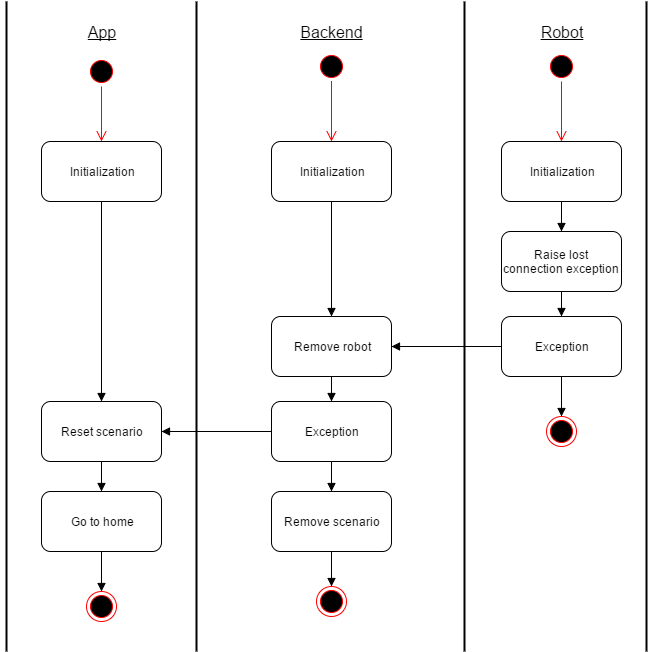

The diagram above was exported from draw.io. Its source (the exported page's mxGraphModel, read from the mxfile embedded in the PNG):
<mxGraphModel dx="2252" dy="720" grid="1" gridSize="10" guides="1" tooltips="1" connect="1" arrows="1" fold="1" page="1" pageScale="1" pageWidth="826" pageHeight="1169" background="#ffffff" math="0" shadow="0">
  <root>
    <mxCell id="0" />
    <mxCell id="1" parent="0" />
    <mxCell id="42adb49011ef62b1-3" value="" style="line;strokeWidth=2;direction=south;html=1;" parent="1" vertex="1">
      <mxGeometry x="140" y="40" width="10" height="650" as="geometry" />
    </mxCell>
    <mxCell id="42adb49011ef62b1-4" value="" style="line;strokeWidth=2;direction=south;html=1;" parent="1" vertex="1">
      <mxGeometry x="408" y="40" width="10" height="650" as="geometry" />
    </mxCell>
    <mxCell id="42adb49011ef62b1-5" value="" style="line;strokeWidth=2;direction=south;html=1;" parent="1" vertex="1">
      <mxGeometry x="590" y="40" width="10" height="650" as="geometry" />
    </mxCell>
    <mxCell id="42adb49011ef62b1-6" value="Backend" style="text;html=1;strokeColor=none;fillColor=none;align=center;verticalAlign=middle;whiteSpace=wrap;fontSize=16;fontStyle=4" parent="1" vertex="1">
      <mxGeometry x="260" y="60" width="40" height="20" as="geometry" />
    </mxCell>
    <mxCell id="42adb49011ef62b1-7" value="Robot" style="text;html=1;strokeColor=none;fillColor=none;align=center;verticalAlign=middle;whiteSpace=wrap;fontSize=16;fontStyle=4" parent="1" vertex="1">
      <mxGeometry x="490" y="60" width="40" height="20" as="geometry" />
    </mxCell>
    <mxCell id="42adb49011ef62b1-10" value="App" style="text;html=1;strokeColor=none;fillColor=none;align=center;verticalAlign=middle;whiteSpace=wrap;fontSize=16;fontStyle=4" parent="1" vertex="1">
      <mxGeometry x="30" y="60" width="40" height="20" as="geometry" />
    </mxCell>
    <mxCell id="42adb49011ef62b1-11" value="" style="line;strokeWidth=2;direction=south;html=1;" parent="1" vertex="1">
      <mxGeometry x="-50" y="40" width="10" height="650" as="geometry" />
    </mxCell>
    <mxCell id="42adb49011ef62b1-12" value="Initialization" style="rounded=1;whiteSpace=wrap;html=1;" parent="1" vertex="1">
      <mxGeometry x="-10" y="180" width="120" height="60" as="geometry" />
    </mxCell>
    <mxCell id="393c2bc90673566e-6" style="edgeStyle=orthogonalEdgeStyle;rounded=0;html=1;exitX=0.5;exitY=1;entryX=0.5;entryY=0;startArrow=none;startFill=0;endArrow=block;endFill=1;jettySize=auto;orthogonalLoop=1;" edge="1" parent="1" source="42adb49011ef62b1-13" target="393c2bc90673566e-5">
      <mxGeometry relative="1" as="geometry" />
    </mxCell>
    <mxCell id="42adb49011ef62b1-13" value="Initialization" style="rounded=1;whiteSpace=wrap;html=1;" parent="1" vertex="1">
      <mxGeometry x="220" y="180" width="120" height="60" as="geometry" />
    </mxCell>
    <mxCell id="393c2bc90673566e-2" style="edgeStyle=orthogonalEdgeStyle;rounded=0;html=1;exitX=0.5;exitY=1;entryX=0.5;entryY=0;startArrow=none;startFill=0;endArrow=block;endFill=1;jettySize=auto;orthogonalLoop=1;" edge="1" parent="1" source="42adb49011ef62b1-14" target="393c2bc90673566e-1">
      <mxGeometry relative="1" as="geometry" />
    </mxCell>
    <mxCell id="42adb49011ef62b1-14" value="Initialization" style="rounded=1;whiteSpace=wrap;html=1;" parent="1" vertex="1">
      <mxGeometry x="450" y="180" width="120" height="60" as="geometry" />
    </mxCell>
    <mxCell id="42adb49011ef62b1-15" value="" style="ellipse;html=1;shape=startState;fillColor=#000000;strokeColor=#ff0000;" parent="1" vertex="1">
      <mxGeometry x="35" y="95" width="30" height="30" as="geometry" />
    </mxCell>
    <mxCell id="42adb49011ef62b1-16" value="" style="edgeStyle=orthogonalEdgeStyle;html=1;verticalAlign=bottom;endArrow=open;endSize=8;strokeColor=#ff0000;entryX=0.5;entryY=0;" parent="1" source="42adb49011ef62b1-15" target="42adb49011ef62b1-12" edge="1">
      <mxGeometry x="50" y="125" as="geometry">
        <mxPoint x="50" y="185" as="targetPoint" />
        <Array as="points" />
      </mxGeometry>
    </mxCell>
    <mxCell id="42adb49011ef62b1-17" value="" style="ellipse;html=1;shape=startState;fillColor=#000000;strokeColor=#ff0000;" parent="1" vertex="1">
      <mxGeometry x="265" y="90" width="30" height="30" as="geometry" />
    </mxCell>
    <mxCell id="42adb49011ef62b1-18" value="" style="edgeStyle=orthogonalEdgeStyle;html=1;verticalAlign=bottom;endArrow=open;endSize=8;strokeColor=#ff0000;entryX=0.5;entryY=0;" parent="1" source="42adb49011ef62b1-17" target="42adb49011ef62b1-13" edge="1">
      <mxGeometry x="280" y="120" as="geometry">
        <mxPoint x="280" y="180" as="targetPoint" />
        <Array as="points">
          <mxPoint x="280" y="170" />
          <mxPoint x="280" y="170" />
        </Array>
      </mxGeometry>
    </mxCell>
    <mxCell id="42adb49011ef62b1-19" value="" style="ellipse;html=1;shape=startState;fillColor=#000000;strokeColor=#ff0000;" parent="1" vertex="1">
      <mxGeometry x="495" y="90" width="30" height="30" as="geometry" />
    </mxCell>
    <mxCell id="42adb49011ef62b1-20" value="" style="edgeStyle=orthogonalEdgeStyle;html=1;verticalAlign=bottom;endArrow=open;endSize=8;strokeColor=#ff0000;entryX=0.5;entryY=0;" parent="1" source="42adb49011ef62b1-19" target="42adb49011ef62b1-14" edge="1">
      <mxGeometry x="510" y="130" as="geometry">
        <mxPoint x="510" y="190" as="targetPoint" />
        <Array as="points" />
      </mxGeometry>
    </mxCell>
    <mxCell id="74eea28559b8be8e-4" style="edgeStyle=orthogonalEdgeStyle;rounded=0;html=1;exitX=0.5;exitY=1;entryX=0.5;entryY=0;endArrow=block;endFill=1;jettySize=auto;orthogonalLoop=1;fontSize=16;" parent="1" source="42adb49011ef62b1-26" target="74eea28559b8be8e-1" edge="1">
      <mxGeometry relative="1" as="geometry" />
    </mxCell>
    <mxCell id="42adb49011ef62b1-26" value="Reset scenario&lt;br&gt;" style="rounded=1;whiteSpace=wrap;html=1;" parent="1" vertex="1">
      <mxGeometry x="-10" y="440" width="120" height="60" as="geometry" />
    </mxCell>
    <mxCell id="42adb49011ef62b1-27" style="edgeStyle=orthogonalEdgeStyle;rounded=0;html=1;exitX=0.5;exitY=1;entryX=0.5;entryY=0;endArrow=block;endFill=1;jettySize=auto;orthogonalLoop=1;" parent="1" source="42adb49011ef62b1-12" target="42adb49011ef62b1-26" edge="1">
      <mxGeometry x="50" y="240" as="geometry" />
    </mxCell>
    <mxCell id="393c2bc90673566e-10" style="edgeStyle=orthogonalEdgeStyle;rounded=0;html=1;exitX=0.5;exitY=1;entryX=0.5;entryY=0;startArrow=none;startFill=0;endArrow=block;endFill=1;jettySize=auto;orthogonalLoop=1;" edge="1" parent="1" source="74eea28559b8be8e-1" target="430110369da813f7-15">
      <mxGeometry relative="1" as="geometry" />
    </mxCell>
    <mxCell id="74eea28559b8be8e-1" value="Go to home" style="rounded=1;whiteSpace=wrap;html=1;" parent="1" vertex="1">
      <mxGeometry x="-10" y="530" width="120" height="60" as="geometry" />
    </mxCell>
    <mxCell id="77c53785409eda4b-9" value="" style="ellipse;html=1;shape=endState;fillColor=#000000;strokeColor=#ff0000;" parent="1" vertex="1">
      <mxGeometry x="495" y="455" width="30" height="30" as="geometry" />
    </mxCell>
    <mxCell id="430110369da813f7-15" value="" style="ellipse;html=1;shape=endState;fillColor=#000000;strokeColor=#ff0000;" parent="1" vertex="1">
      <mxGeometry x="35" y="630" width="30" height="30" as="geometry" />
    </mxCell>
    <mxCell id="393c2bc90673566e-4" style="edgeStyle=orthogonalEdgeStyle;rounded=0;html=1;exitX=0.5;exitY=1;entryX=0.5;entryY=0;startArrow=none;startFill=0;endArrow=block;endFill=1;jettySize=auto;orthogonalLoop=1;" edge="1" parent="1" source="393c2bc90673566e-1" target="393c2bc90673566e-3">
      <mxGeometry relative="1" as="geometry" />
    </mxCell>
    <mxCell id="393c2bc90673566e-1" value="Raise lost connection exception" style="rounded=1;whiteSpace=wrap;html=1;" vertex="1" parent="1">
      <mxGeometry x="450" y="270" width="120" height="60" as="geometry" />
    </mxCell>
    <mxCell id="393c2bc90673566e-7" style="edgeStyle=orthogonalEdgeStyle;rounded=0;html=1;exitX=0;exitY=0.5;startArrow=none;startFill=0;endArrow=block;endFill=1;jettySize=auto;orthogonalLoop=1;" edge="1" parent="1" source="393c2bc90673566e-3" target="393c2bc90673566e-5">
      <mxGeometry relative="1" as="geometry" />
    </mxCell>
    <mxCell id="393c2bc90673566e-12" style="edgeStyle=orthogonalEdgeStyle;rounded=0;html=1;exitX=0.5;exitY=1;entryX=0.5;entryY=0;startArrow=none;startFill=0;endArrow=block;endFill=1;jettySize=auto;orthogonalLoop=1;" edge="1" parent="1" source="393c2bc90673566e-3" target="77c53785409eda4b-9">
      <mxGeometry relative="1" as="geometry" />
    </mxCell>
    <mxCell id="393c2bc90673566e-3" value="Exception" style="rounded=1;whiteSpace=wrap;html=1;" vertex="1" parent="1">
      <mxGeometry x="450" y="355" width="120" height="60" as="geometry" />
    </mxCell>
    <mxCell id="393c2bc90673566e-9" style="edgeStyle=orthogonalEdgeStyle;rounded=0;html=1;exitX=0.5;exitY=1;entryX=0.5;entryY=0;startArrow=none;startFill=0;endArrow=block;endFill=1;jettySize=auto;orthogonalLoop=1;" edge="1" parent="1" source="393c2bc90673566e-5" target="393c2bc90673566e-8">
      <mxGeometry relative="1" as="geometry" />
    </mxCell>
    <mxCell id="393c2bc90673566e-5" value="Remove robot" style="rounded=1;whiteSpace=wrap;html=1;" vertex="1" parent="1">
      <mxGeometry x="220" y="355" width="120" height="60" as="geometry" />
    </mxCell>
    <mxCell id="393c2bc90673566e-11" style="edgeStyle=orthogonalEdgeStyle;rounded=0;html=1;exitX=0;exitY=0.5;entryX=1;entryY=0.5;startArrow=none;startFill=0;endArrow=block;endFill=1;jettySize=auto;orthogonalLoop=1;" edge="1" parent="1" source="393c2bc90673566e-8" target="42adb49011ef62b1-26">
      <mxGeometry relative="1" as="geometry" />
    </mxCell>
    <mxCell id="393c2bc90673566e-15" style="edgeStyle=orthogonalEdgeStyle;rounded=0;html=1;exitX=0.5;exitY=1;entryX=0.5;entryY=0;startArrow=none;startFill=0;endArrow=block;endFill=1;jettySize=auto;orthogonalLoop=1;" edge="1" parent="1" source="393c2bc90673566e-8" target="393c2bc90673566e-13">
      <mxGeometry relative="1" as="geometry" />
    </mxCell>
    <mxCell id="393c2bc90673566e-8" value="Exception" style="rounded=1;whiteSpace=wrap;html=1;" vertex="1" parent="1">
      <mxGeometry x="220" y="440" width="120" height="60" as="geometry" />
    </mxCell>
    <mxCell id="393c2bc90673566e-18" style="edgeStyle=orthogonalEdgeStyle;rounded=0;html=1;exitX=0.5;exitY=1;entryX=0.5;entryY=0;startArrow=none;startFill=0;endArrow=block;endFill=1;jettySize=auto;orthogonalLoop=1;" edge="1" parent="1" source="393c2bc90673566e-13" target="393c2bc90673566e-16">
      <mxGeometry relative="1" as="geometry" />
    </mxCell>
    <mxCell id="393c2bc90673566e-13" value="Remove scenario" style="rounded=1;whiteSpace=wrap;html=1;" vertex="1" parent="1">
      <mxGeometry x="220" y="530" width="120" height="60" as="geometry" />
    </mxCell>
    <mxCell id="393c2bc90673566e-16" value="" style="ellipse;html=1;shape=endState;fillColor=#000000;strokeColor=#ff0000;" vertex="1" parent="1">
      <mxGeometry x="265" y="625" width="30" height="30" as="geometry" />
    </mxCell>
  </root>
</mxGraphModel>